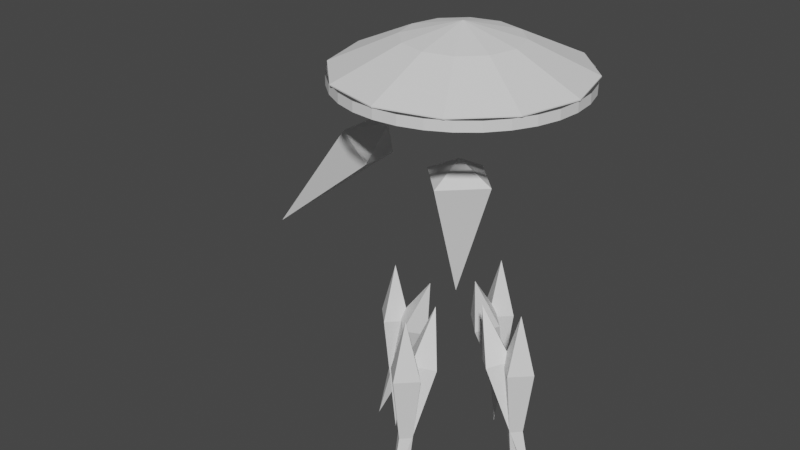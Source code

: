 # Source: Clarity.blend  (saved by Blender 3.6.13; exported with 4.5.12 LTS)
import bpy
from mathutils import Matrix  # noqa: F401  (used for matrix-valued properties, if any)

bpy.ops.wm.read_factory_settings(use_empty=True)
scene = bpy.context.scene
scene.name = 'Scene'

# ---- collections
col_collection = bpy.data.collections.new('Collection'); scene.collection.children.link(col_collection)

# ---- materials (node trees are filled in below, after node groups)
mat_material = bpy.data.materials.new('Material')
mat_material.alpha_threshold = 0.0
mat_material.use_transparent_shadow = False
mat_material.roughness = 0.5
mat_material.line_color = (0.0, 0.0, 0.0, 1.0)
mat_material_001 = bpy.data.materials.new('Material.001')
mat_material_001.alpha_threshold = 0.0
mat_material_001.use_transparent_shadow = False
mat_material_001.roughness = 0.5
mat_material_001.line_color = (0.0, 0.0, 0.0, 1.0)
mat_material_002 = bpy.data.materials.new('Material.002')
mat_material_002.alpha_threshold = 0.0
mat_material_002.use_transparent_shadow = False
mat_material_002.roughness = 0.5
mat_material_002.line_color = (0.0, 0.0, 0.0, 1.0)

# ---- material node trees
mat_material.use_nodes = True; mat_material.node_tree.nodes.clear()
_N = mat_material.node_tree.nodes; _L = mat_material.node_tree.links
n0 = _N.new('ShaderNodeOutputMaterial'); n0.name = 'Material Output'; n0.location = (300, 300)
n1 = _N.new('ShaderNodeBsdfPrincipled'); n1.name = 'Principled BSDF'; n1.location = (10, 300)
n1.distribution = 'GGX'
n1.subsurface_method = 'RANDOM_WALK_SKIN'
n1.inputs[3].default_value = 1.45
n1.inputs[27].default_value = (0.0, 0.0, 0.0, 1.0)
n1.inputs[28].default_value = 1.0
_L.new(n1.outputs[0], n0.inputs[0])
n0.is_active_output = True
mat_material_001.use_nodes = True; mat_material_001.node_tree.nodes.clear()
_N = mat_material_001.node_tree.nodes; _L = mat_material_001.node_tree.links
n0 = _N.new('ShaderNodeOutputMaterial'); n0.name = 'Material Output'; n0.location = (300, 300)
n1 = _N.new('ShaderNodeBsdfPrincipled'); n1.name = 'Principled BSDF'; n1.location = (10, 300)
n1.distribution = 'GGX'
n1.subsurface_method = 'RANDOM_WALK_SKIN'
n1.inputs[3].default_value = 1.45
n1.inputs[27].default_value = (0.0, 0.0, 0.0, 1.0)
n1.inputs[28].default_value = 1.0
_L.new(n1.outputs[0], n0.inputs[0])
n0.is_active_output = True
mat_material_002.use_nodes = True; mat_material_002.node_tree.nodes.clear()
_N = mat_material_002.node_tree.nodes; _L = mat_material_002.node_tree.links
n0 = _N.new('ShaderNodeOutputMaterial'); n0.name = 'Material Output'; n0.location = (300, 300)
n1 = _N.new('ShaderNodeBsdfPrincipled'); n1.name = 'Principled BSDF'; n1.location = (10, 300)
n1.distribution = 'GGX'
n1.subsurface_method = 'RANDOM_WALK_SKIN'
n1.inputs[3].default_value = 1.45
n1.inputs[27].default_value = (0.0, 0.0, 0.0, 1.0)
n1.inputs[28].default_value = 1.0
_L.new(n1.outputs[0], n0.inputs[0])
n0.is_active_output = True

# ---- world
world_world = bpy.data.worlds.new('World'); scene.world = world_world
world_world.use_nodes = True; world_world.node_tree.nodes.clear()
_N = world_world.node_tree.nodes; _L = world_world.node_tree.links
n0 = _N.new('ShaderNodeOutputWorld'); n0.name = 'World Output'; n0.location = (300, 300)
n1 = _N.new('ShaderNodeBackground'); n1.name = 'Background'; n1.location = (10, 300)
n1.inputs[0].default_value = (0.05088, 0.05088, 0.05088, 1.0)
_L.new(n1.outputs[0], n0.inputs[0])
n0.is_active_output = True
world_world.color = (0.05088, 0.05088, 0.05088)
world_world.use_sun_shadow = False
world_world.sun_shadow_jitter_overblur = 0.0

# ---- meshes
me_cube = bpy.data.meshes.new('Cube')
me_cube.from_pydata([(1.117, 1.117, 2.813), (2.441, 2.441, 0.3446), (3.55, 3.55, -6.64), (2.48, 1.186, 0.03172), (1.186, 2.48, 0.03172), (1.225, 1.225, -0.2811)], [], [(5, 4, 2), (3, 0, 5), (5, 0, 4), (3, 5, 2), (1, 0, 3), (4, 0, 1), (1, 3, 2), (4, 1, 2)])
_uv = me_cube.uv_layers.new(name='UVMap')
_uv.uv.foreach_set('vector', [0.375, 0.0, 0.375, 0.25, 0.375, 0.0, 0.375, 0.75, 0.625, 1.0, 0.375, 1.0, 0.375, 0.0, 0.625, 0.25, 0.375, 0.25, 0.375, 0.75, 0.375, 1.0, 0.375, 0.75, 0.375, 0.5, 0.625, 0.75, 0.375, 0.75, 0.375, 0.25, 0.625, 0.5, 0.375, 0.5, 0.375, 0.5, 0.375, 0.75, 0.375, 0.5, 0.375, 0.25, 0.375, 0.5, 0.375, 0.25])
me_cube.materials.append(mat_material)
me_cube.use_mirror_vertex_groups = False
me_cube.update()
me_cube_003 = bpy.data.meshes.new('Cube.003')
me_cube_003.from_pydata([(0.0, 0.0, 2.0), (1.856, 1.311e-07, 1.0), (0.0, 0.0, -5.0), (1.287e-07, -1.856, 1.0), (-1.287e-07, 1.856, 1.0), (-1.856, -1.264e-07, 1.0)], [], [(5, 4, 2), (3, 0, 5), (5, 0, 4), (3, 5, 2), (1, 0, 3), (4, 0, 1), (1, 3, 2), (4, 1, 2)])
_uv = me_cube_003.uv_layers.new(name='UVMap')
_uv.uv.foreach_set('vector', [0.375, 0.0, 0.375, 0.25, 0.375, 0.0, 0.375, 0.75, 0.625, 1.0, 0.375, 1.0, 0.375, 0.0, 0.625, 0.25, 0.375, 0.25, 0.375, 0.75, 0.375, 1.0, 0.375, 0.75, 0.375, 0.5, 0.625, 0.75, 0.375, 0.75, 0.375, 0.25, 0.625, 0.5, 0.375, 0.5, 0.375, 0.5, 0.375, 0.75, 0.375, 0.5, 0.375, 0.25, 0.375, 0.5, 0.375, 0.25])
me_cube_003.materials.append(mat_material_001)
me_cube_003.use_mirror_vertex_groups = False
me_cube_003.update()
me_cube_004 = bpy.data.meshes.new('Cube.004')
me_cube_004.from_pydata([(-0.4913, -5.008e-08, 2.681), (0.6618, 1.0, 0.9754), (0.45, 7.087e-08, -8.077), (0.6618, -1.0, 0.9754), (-1.331, 1.0, 0.8011), (-1.331, -1.0, 0.8011)], [], [(5, 4, 2), (3, 0, 5), (5, 0, 4), (3, 5, 2), (1, 0, 3), (4, 0, 1), (1, 3, 2), (4, 1, 2)])
_uv = me_cube_004.uv_layers.new(name='UVMap')
_uv.uv.foreach_set('vector', [0.375, 0.0, 0.375, 0.25, 0.375, 0.0, 0.375, 0.75, 0.625, 1.0, 0.375, 1.0, 0.375, 0.0, 0.625, 0.25, 0.375, 0.25, 0.375, 0.75, 0.375, 1.0, 0.375, 0.75, 0.375, 0.5, 0.625, 0.75, 0.375, 0.75, 0.375, 0.25, 0.625, 0.5, 0.375, 0.5, 0.375, 0.5, 0.375, 0.75, 0.375, 0.5, 0.375, 0.25, 0.375, 0.5, 0.375, 0.25])
me_cube_004.materials.append(mat_material_002)
me_cube_004.use_mirror_vertex_groups = False
me_cube_004.update()
me_cube_005 = bpy.data.meshes.new('Cube.005')
me_cube_005.from_pydata([(-2.52e-09, 0.1284, 0.4492), (8.726e-09, 2.679, -0.9666), (-1.415, 2.313, -0.8685), (-2.451, 1.312, -0.6004), (-2.83, -0.05469, -0.2342), (-2.451, -1.421, 0.1321), (-1.415, -2.422, 0.4002), (8.726e-09, -2.788, 0.4983), (1.415, -2.422, 0.4002), (2.451, -1.421, 0.1321), (2.83, -0.05469, -0.2342), (2.451, 1.312, -0.6004), (1.415, 2.313, -0.8685), (1.956e-08, 5.431, -3.217), (-3.035, 4.645, -3.006), (-5.257, 2.499, -2.431), (-6.07, -0.4329, -1.646), (-5.257, -3.365, -0.8601), (-3.035, -5.511, -0.285), (1.956e-08, -6.296, -0.07449), (3.035, -5.511, -0.285), (5.257, -3.365, -0.8601), (6.07, -0.4329, -1.646), (5.257, 2.499, -2.431), (3.035, 4.645, -3.006), (-2.061e-09, 0.03686, 0.1075), (9.185e-09, 2.587, -1.308), (-1.415, 2.221, -1.21), (-2.451, 1.221, -0.9421), (-2.83, -0.1463, -0.5759), (-2.451, -1.513, -0.2096), (-1.415, -2.514, 0.05848), (9.185e-09, -2.88, 0.1566), (1.415, -2.514, 0.05848), (2.451, -1.513, -0.2096), (2.83, -0.1463, -0.5759), (2.451, 1.221, -0.9421), (1.415, 2.221, -1.21), (2.002e-08, 5.417, -3.269), (-3.035, 4.631, -3.058), (-5.257, 2.485, -2.483), (-6.07, -0.4468, -1.698), (-5.257, -3.379, -0.912), (-3.035, -5.525, -0.3369), (2.002e-08, -6.31, -0.1264), (3.035, -5.525, -0.3369), (5.257, -3.379, -0.912), (6.07, -0.4468, -1.698), (5.257, 2.485, -2.483), (3.035, 4.631, -3.058)], [], [(0, 2, 1), (0, 3, 2), (0, 4, 3), (0, 5, 4), (0, 6, 5), (0, 7, 6), (0, 8, 7), (0, 9, 8), (0, 10, 9), (0, 11, 10), (0, 12, 11), (0, 1, 12), (3, 15, 14, 2), (2, 14, 13, 1), (10, 22, 21, 9), (5, 17, 16, 4), (12, 24, 23, 11), (7, 19, 18, 6), (9, 21, 20, 8), (4, 16, 15, 3), (11, 23, 22, 10), (6, 18, 17, 5), (1, 13, 24, 12), (8, 20, 19, 7), (25, 26, 27), (25, 27, 28), (25, 28, 29), (25, 29, 30), (25, 30, 31), (25, 31, 32), (25, 32, 33), (25, 33, 34), (25, 34, 35), (25, 35, 36), (25, 36, 37), (25, 37, 26), (28, 27, 39, 40), (27, 26, 38, 39), (35, 34, 46, 47), (30, 29, 41, 42), (37, 36, 48, 49), (32, 31, 43, 44), (34, 33, 45, 46), (29, 28, 40, 41), (36, 35, 47, 48), (31, 30, 42, 43), (26, 37, 49, 38), (33, 32, 44, 45), (16, 17, 42, 41), (23, 24, 49, 48), (13, 14, 39, 38), (20, 21, 46, 45), (17, 18, 43, 42), (24, 13, 38, 49), (14, 15, 40, 39), (21, 22, 47, 46), (18, 19, 44, 43), (15, 16, 41, 40), (22, 23, 48, 47), (19, 20, 45, 44)])
_uv = me_cube_005.uv_layers.new(name='UVMap')
_uv.uv.foreach_set('vector', [0.5, 0.5, 0.25, 0.933, 0.5, 1.0, 0.5, 0.5, 0.06699, 0.75, 0.25, 0.933, 0.5, 0.5, 0.0, 0.5, 0.06699, 0.75, 0.5, 0.5, 0.06699, 0.25, 0.0, 0.5, 0.5, 0.5, 0.25, 0.06699, 0.06699, 0.25, 0.5, 0.5, 0.5, 0.0, 0.25, 0.06699, 0.5, 0.5, 0.75, 0.06699, 0.5, 0.0, 0.5, 0.5, 0.933, 0.25, 0.75, 0.06699, 0.5, 0.5, 1.0, 0.5, 0.933, 0.25, 0.5, 0.5, 0.933, 0.75, 1.0, 0.5, 0.5, 0.5, 0.75, 0.933, 0.933, 0.75, 0.5, 0.5, 0.5, 1.0, 0.75, 0.933, 0.06699, 0.75, 0.06699, 0.75, 0.25, 0.933, 0.25, 0.933, 0.25, 0.933, 0.25, 0.933, 0.5, 1.0, 0.5, 1.0, 1.0, 0.5, 1.0, 0.5, 0.933, 0.25, 0.933, 0.25, 0.06699, 0.25, 0.06699, 0.25, 0.0, 0.5, 0.0, 0.5, 0.75, 0.933, 0.75, 0.933, 0.933, 0.75, 0.933, 0.75, 0.5, 0.0, 0.5, 0.0, 0.25, 0.06699, 0.25, 0.06699, 0.933, 0.25, 0.933, 0.25, 0.75, 0.06699, 0.75, 0.06699, 0.0, 0.5, 0.0, 0.5, 0.06699, 0.75, 0.06699, 0.75, 0.933, 0.75, 0.933, 0.75, 1.0, 0.5, 1.0, 0.5, 0.25, 0.06699, 0.25, 0.06699, 0.06699, 0.25, 0.06699, 0.25, 0.5, 1.0, 0.5, 1.0, 0.75, 0.933, 0.75, 0.933, 0.75, 0.06699, 0.75, 0.06699, 0.5, 0.0, 0.5, 0.0, 0.5, 0.5, 0.5, 1.0, 0.25, 0.933, 0.5, 0.5, 0.25, 0.933, 0.06699, 0.75, 0.5, 0.5, 0.06699, 0.75, 0.0, 0.5, 0.5, 0.5, 0.0, 0.5, 0.06699, 0.25, 0.5, 0.5, 0.06699, 0.25, 0.25, 0.06699, 0.5, 0.5, 0.25, 0.06699, 0.5, 0.0, 0.5, 0.5, 0.5, 0.0, 0.75, 0.06699, 0.5, 0.5, 0.75, 0.06699, 0.933, 0.25, 0.5, 0.5, 0.933, 0.25, 1.0, 0.5, 0.5, 0.5, 1.0, 0.5, 0.933, 0.75, 0.5, 0.5, 0.933, 0.75, 0.75, 0.933, 0.5, 0.5, 0.75, 0.933, 0.5, 1.0, 0.06699, 0.75, 0.25, 0.933, 0.25, 0.933, 0.06699, 0.75, 0.25, 0.933, 0.5, 1.0, 0.5, 1.0, 0.25, 0.933, 1.0, 0.5, 0.933, 0.25, 0.933, 0.25, 1.0, 0.5, 0.06699, 0.25, 0.0, 0.5, 0.0, 0.5, 0.06699, 0.25, 0.75, 0.933, 0.933, 0.75, 0.933, 0.75, 0.75, 0.933, 0.5, 0.0, 0.25, 0.06699, 0.25, 0.06699, 0.5, 0.0, 0.933, 0.25, 0.75, 0.06699, 0.75, 0.06699, 0.933, 0.25, 0.0, 0.5, 0.06699, 0.75, 0.06699, 0.75, 0.0, 0.5, 0.933, 0.75, 1.0, 0.5, 1.0, 0.5, 0.933, 0.75, 0.25, 0.06699, 0.06699, 0.25, 0.06699, 0.25, 0.25, 0.06699, 0.5, 1.0, 0.75, 0.933, 0.75, 0.933, 0.5, 1.0, 0.75, 0.06699, 0.5, 0.0, 0.5, 0.0, 0.75, 0.06699, 0.0, 0.5, 0.06699, 0.25, 0.06699, 0.25, 0.0, 0.5, 0.933, 0.75, 0.75, 0.933, 0.75, 0.933, 0.933, 0.75, 0.5, 1.0, 0.25, 0.933, 0.25, 0.933, 0.5, 1.0, 0.75, 0.06699, 0.933, 0.25, 0.933, 0.25, 0.75, 0.06699, 0.06699, 0.25, 0.25, 0.06699, 0.25, 0.06699, 0.06699, 0.25, 0.75, 0.933, 0.5, 1.0, 0.5, 1.0, 0.75, 0.933, 0.25, 0.933, 0.06699, 0.75, 0.06699, 0.75, 0.25, 0.933, 0.933, 0.25, 1.0, 0.5, 1.0, 0.5, 0.933, 0.25, 0.25, 0.06699, 0.5, 0.0, 0.5, 0.0, 0.25, 0.06699, 0.06699, 0.75, 0.0, 0.5, 0.0, 0.5, 0.06699, 0.75, 1.0, 0.5, 0.933, 0.75, 0.933, 0.75, 1.0, 0.5, 0.5, 0.0, 0.75, 0.06699, 0.75, 0.06699, 0.5, 0.0])
me_cube_005.update()
me_cube_006 = bpy.data.meshes.new('Cube.006')
me_cube_006.from_pydata([(-0.5853, 5.274, -3.277), (5.87e-08, 5.33, -3.292), (-1.171, 5.218, -3.262), (-2.296, 4.889, -3.173), (-3.333, 4.353, -3.03), (-4.243, 3.632, -2.837), (-4.989, 2.754, -2.601), (-5.543, 1.752, -2.333), (-5.885, 0.6648, -2.042), (-6.0, -0.4659, -1.739), (-5.885, -1.597, -1.436), (-5.543, -2.684, -1.144), (-4.989, -3.686, -0.8759), (-4.243, -4.564, -0.6406), (-3.333, -5.285, -0.4475), (-2.296, -5.82, -0.304), (-1.171, -6.15, -0.2156), (5.87e-08, -6.261, -0.1858), (1.171, -6.15, -0.2156), (2.296, -5.82, -0.304), (3.333, -5.285, -0.4475), (4.243, -4.564, -0.6406), (4.989, -3.686, -0.8759), (5.543, -2.684, -1.144), (5.885, -1.597, -1.436), (6.0, -0.4659, -1.739), (5.885, 0.6648, -2.042), (5.543, 1.752, -2.333), (4.989, 2.754, -2.601), (4.243, 3.632, -2.837), (3.333, 4.353, -3.03), (2.296, 4.889, -3.173), (1.171, 5.218, -3.262), (5.91e-08, 5.2, -3.775), (-1.171, 5.089, -3.745), (-2.296, 4.759, -3.656), (-3.333, 4.224, -3.513), (-4.243, 3.503, -3.32), (-4.989, 2.625, -3.084), (-5.543, 1.623, -2.816), (-5.885, 0.5354, -2.525), (-6.0, -0.5953, -2.222), (-5.885, -1.726, -1.919), (-5.543, -2.813, -1.627), (-4.989, -3.815, -1.359), (-4.243, -4.693, -1.124), (-3.333, -5.414, -0.9304), (-2.296, -5.95, -0.7869), (-1.171, -6.279, -0.6986), (5.91e-08, -6.391, -0.6687), (1.171, -6.279, -0.6986), (2.296, -5.95, -0.7869), (3.333, -5.414, -0.9304), (4.243, -4.693, -1.124), (4.989, -3.815, -1.359), (5.543, -2.813, -1.627), (5.885, -1.726, -1.919), (6.0, -0.5953, -2.222), (5.885, 0.5354, -2.525), (5.543, 1.623, -2.816), (4.989, 2.625, -3.084), (4.243, 3.503, -3.32), (3.333, 4.224, -3.513), (2.296, 4.759, -3.656), (1.171, 5.089, -3.745), (-1.733, 5.053, -3.218), (-2.815, 4.621, -3.102), (-3.788, 3.993, -2.933), (-4.616, 3.193, -2.719), (-5.266, 2.253, -2.467), (-5.714, 1.208, -2.187), (-5.942, 0.09945, -1.89), (-5.942, -1.031, -1.587), (-5.714, -2.14, -1.29), (-5.266, -3.185, -1.01), (-4.616, -4.125, -0.7583), (-3.788, -4.924, -0.544), (-2.815, -5.552, -0.3757), (-1.733, -5.985, -0.2598), (-0.5853, -6.206, -0.2007), (0.5853, -6.206, -0.2007), (1.733, -5.985, -0.2598), (2.815, -5.552, -0.3757), (3.788, -4.924, -0.544), (4.616, -4.125, -0.7583), (5.266, -3.185, -1.01), (5.714, -2.14, -1.29), (5.942, -1.031, -1.587), (5.942, 0.09945, -1.89), (5.714, 1.208, -2.187), (5.266, 2.253, -2.467), (4.616, 3.193, -2.719), (3.788, 3.993, -2.933), (2.815, 4.621, -3.102), (1.733, 5.053, -3.218), (0.5853, 5.274, -3.277), (-0.5853, 5.145, -3.76), (-1.733, 4.924, -3.701), (-2.815, 4.491, -3.585), (-3.788, 3.863, -3.416), (-4.616, 3.064, -3.202), (-5.266, 2.124, -2.95), (-5.714, 1.079, -2.67), (-5.942, -0.02996, -2.373), (-5.942, -1.161, -2.07), (-5.714, -2.27, -1.773), (-5.266, -3.314, -1.493), (-4.616, -4.254, -1.241), (-3.788, -5.054, -1.027), (-2.815, -5.682, -0.8587), (-1.733, -6.115, -0.7427), (-0.5853, -6.335, -0.6836), (0.5853, -6.335, -0.6836), (1.733, -6.115, -0.7427), (2.815, -5.682, -0.8587), (3.788, -5.054, -1.027), (4.616, -4.254, -1.241), (5.266, -3.314, -1.493), (5.714, -2.27, -1.773), (5.942, -1.161, -2.07), (5.942, -0.02996, -2.373), (5.714, 1.079, -2.67), (5.266, 2.124, -2.95), (4.616, 3.064, -3.202), (3.788, 3.863, -3.416), (2.815, 4.491, -3.585), (1.733, 4.924, -3.701), (0.5853, 5.145, -3.76)], [], [(84, 22, 54, 116), (61, 123, 91, 29), (123, 60, 28, 91), (41, 103, 71, 9), (103, 40, 8, 71), (48, 110, 78, 16), (110, 47, 15, 78), (55, 117, 85, 23), (117, 54, 22, 85), (35, 97, 65, 3), (97, 34, 2, 65), (30, 62, 124, 92), (124, 61, 29, 92), (10, 42, 104, 72), (104, 41, 9, 72), (17, 49, 111, 79), (111, 48, 16, 79), (24, 56, 118, 86), (118, 55, 23, 86), (4, 36, 98, 66), (21, 84, 116, 53), (30, 93, 125, 62), (10, 73, 105, 42), (17, 80, 112, 49), (24, 87, 119, 56), (4, 67, 99, 36), (31, 94, 126, 63), (11, 74, 106, 43), (18, 81, 113, 50), (25, 88, 120, 57), (5, 68, 100, 37), (32, 95, 127, 64), (12, 75, 107, 44), (19, 82, 114, 51), (26, 89, 121, 58), (6, 69, 101, 38), (13, 76, 108, 45), (20, 83, 115, 52), (27, 90, 122, 59), (7, 70, 102, 39), (1, 0, 96, 33), (14, 77, 109, 46), (77, 15, 47, 109), (0, 2, 34, 96), (70, 8, 40, 102), (90, 28, 60, 122), (83, 21, 53, 115), (76, 14, 46, 108), (69, 7, 39, 101), (89, 27, 59, 121), (82, 20, 52, 114), (75, 13, 45, 107), (95, 1, 33, 127), (68, 6, 38, 100), (88, 26, 58, 120), (81, 19, 51, 113), (74, 12, 44, 106), (94, 32, 64, 126), (67, 5, 37, 99), (87, 25, 57, 119), (80, 18, 50, 112), (73, 11, 43, 105), (93, 31, 63, 125), (98, 35, 3, 66)])
_uv = me_cube_006.uv_layers.new(name='UVMap')
_uv.uv.foreach_set('vector', [0.8846, 0.1843, 0.9157, 0.2222, 0.9157, 0.2222, 0.8846, 0.1843, 0.8536, 0.8536, 0.8846, 0.8157, 0.8846, 0.8157, 0.8536, 0.8536, 0.8846, 0.8157, 0.9157, 0.7778, 0.9157, 0.7778, 0.8846, 0.8157, 0.0, 0.5, 0.004804, 0.5488, 0.004804, 0.5488, 0.0, 0.5, 0.004804, 0.5488, 0.009607, 0.5975, 0.009607, 0.5975, 0.004804, 0.5488, 0.4025, 0.009607, 0.3556, 0.02383, 0.3556, 0.02383, 0.4025, 0.009607, 0.3556, 0.02383, 0.3087, 0.03806, 0.3087, 0.03806, 0.3556, 0.02383, 0.9619, 0.3087, 0.9388, 0.2654, 0.9388, 0.2654, 0.9619, 0.3087, 0.9388, 0.2654, 0.9157, 0.2222, 0.9157, 0.2222, 0.9388, 0.2654, 0.3087, 0.9619, 0.3556, 0.9762, 0.3556, 0.9762, 0.3087, 0.9619, 0.3556, 0.9762, 0.4025, 0.9904, 0.4025, 0.9904, 0.3556, 0.9762, 0.7778, 0.9157, 0.7778, 0.9157, 0.8157, 0.8846, 0.8157, 0.8846, 0.8157, 0.8846, 0.8536, 0.8536, 0.8536, 0.8536, 0.8157, 0.8846, 0.009607, 0.4025, 0.009607, 0.4025, 0.004804, 0.4512, 0.004804, 0.4512, 0.004804, 0.4512, 0.0, 0.5, 0.0, 0.5, 0.004804, 0.4512, 0.5, 1.192e-07, 0.5, 1.192e-07, 0.4512, 0.004804, 0.4512, 0.004804, 0.4512, 0.004804, 0.4025, 0.009607, 0.4025, 0.009607, 0.4512, 0.004804, 0.9904, 0.4025, 0.9904, 0.4025, 0.9762, 0.3556, 0.9762, 0.3556, 0.9762, 0.3556, 0.9619, 0.3087, 0.9619, 0.3087, 0.9762, 0.3556, 0.2222, 0.9157, 0.2222, 0.9157, 0.2654, 0.9388, 0.2654, 0.9388, 0.8536, 0.1464, 0.8846, 0.1843, 0.8846, 0.1843, 0.8536, 0.1464, 0.7778, 0.9157, 0.7346, 0.9388, 0.7346, 0.9388, 0.7778, 0.9157, 0.009607, 0.4025, 0.02383, 0.3556, 0.02383, 0.3556, 0.009607, 0.4025, 0.5, 1.192e-07, 0.5488, 0.004804, 0.5488, 0.004804, 0.5, 1.192e-07, 0.9904, 0.4025, 0.9952, 0.4512, 0.9952, 0.4512, 0.9904, 0.4025, 0.2222, 0.9157, 0.1843, 0.8846, 0.1843, 0.8846, 0.2222, 0.9157, 0.6913, 0.9619, 0.6444, 0.9762, 0.6444, 0.9762, 0.6913, 0.9619, 0.03806, 0.3087, 0.06116, 0.2654, 0.06116, 0.2654, 0.03806, 0.3087, 0.5975, 0.009607, 0.6444, 0.02383, 0.6444, 0.02383, 0.5975, 0.009607, 1.0, 0.5, 0.9952, 0.5488, 0.9952, 0.5488, 1.0, 0.5, 0.1464, 0.8536, 0.1154, 0.8157, 0.1154, 0.8157, 0.1464, 0.8536, 0.5975, 0.9904, 0.5488, 0.9952, 0.5488, 0.9952, 0.5975, 0.9904, 0.08427, 0.2222, 0.1154, 0.1843, 0.1154, 0.1843, 0.08427, 0.2222, 0.6913, 0.03806, 0.7346, 0.06116, 0.7346, 0.06116, 0.6913, 0.03806, 0.9904, 0.5975, 0.9762, 0.6444, 0.9762, 0.6444, 0.9904, 0.5975, 0.08427, 0.7778, 0.06116, 0.7346, 0.06116, 0.7346, 0.08427, 0.7778, 0.1464, 0.1464, 0.1843, 0.1154, 0.1843, 0.1154, 0.1464, 0.1464, 0.7778, 0.08427, 0.8157, 0.1154, 0.8157, 0.1154, 0.7778, 0.08427, 0.9619, 0.6913, 0.9388, 0.7346, 0.9388, 0.7346, 0.9619, 0.6913, 0.03806, 0.6913, 0.02383, 0.6444, 0.02383, 0.6444, 0.03806, 0.6913, 0.5, 1.0, 0.4512, 0.9952, 0.4512, 0.9952, 0.5, 1.0, 0.2222, 0.08427, 0.2654, 0.06116, 0.2654, 0.06116, 0.2222, 0.08427, 0.2654, 0.06116, 0.3087, 0.03806, 0.3087, 0.03806, 0.2654, 0.06116, 0.4512, 0.9952, 0.4025, 0.9904, 0.4025, 0.9904, 0.4512, 0.9952, 0.02383, 0.6444, 0.009607, 0.5975, 0.009607, 0.5975, 0.02383, 0.6444, 0.9388, 0.7346, 0.9157, 0.7778, 0.9157, 0.7778, 0.9388, 0.7346, 0.8157, 0.1154, 0.8536, 0.1464, 0.8536, 0.1464, 0.8157, 0.1154, 0.1843, 0.1154, 0.2222, 0.08427, 0.2222, 0.08427, 0.1843, 0.1154, 0.06116, 0.7346, 0.03806, 0.6913, 0.03806, 0.6913, 0.06116, 0.7346, 0.9762, 0.6444, 0.9619, 0.6913, 0.9619, 0.6913, 0.9762, 0.6444, 0.7346, 0.06116, 0.7778, 0.08427, 0.7778, 0.08427, 0.7346, 0.06116, 0.1154, 0.1843, 0.1464, 0.1464, 0.1464, 0.1464, 0.1154, 0.1843, 0.5488, 0.9952, 0.5, 1.0, 0.5, 1.0, 0.5488, 0.9952, 0.1154, 0.8157, 0.08427, 0.7778, 0.08427, 0.7778, 0.1154, 0.8157, 0.9952, 0.5488, 0.9904, 0.5975, 0.9904, 0.5975, 0.9952, 0.5488, 0.6444, 0.02383, 0.6913, 0.03806, 0.6913, 0.03806, 0.6444, 0.02383, 0.06116, 0.2654, 0.08427, 0.2222, 0.08427, 0.2222, 0.06116, 0.2654, 0.6444, 0.9762, 0.5975, 0.9904, 0.5975, 0.9904, 0.6444, 0.9762, 0.1843, 0.8846, 0.1464, 0.8536, 0.1464, 0.8536, 0.1843, 0.8846, 0.9952, 0.4512, 1.0, 0.5, 1.0, 0.5, 0.9952, 0.4512, 0.5488, 0.004804, 0.5975, 0.009607, 0.5975, 0.009607, 0.5488, 0.004804, 0.02383, 0.3556, 0.03806, 0.3087, 0.03806, 0.3087, 0.02383, 0.3556, 0.7346, 0.9388, 0.6913, 0.9619, 0.6913, 0.9619, 0.7346, 0.9388, 0.2654, 0.9388, 0.3087, 0.9619, 0.3087, 0.9619, 0.2654, 0.9388])
me_cube_006.update()
me_cube_007 = bpy.data.meshes.new('Cube.007')
me_cube_007.from_pydata([(2.707, 2.707, 3.033), (3.354, 3.354, 0.07333), (2.707, 2.707, -7.027), (3.354, 2.06, 0.07333), (2.06, 3.354, 0.07333), (2.06, 2.06, 0.07333)], [], [(5, 4, 2), (3, 0, 5), (5, 0, 4), (3, 5, 2), (1, 0, 3), (4, 0, 1), (1, 3, 2), (4, 1, 2)])
_uv = me_cube_007.uv_layers.new(name='UVMap')
_uv.uv.foreach_set('vector', [0.375, 0.0, 0.375, 0.25, 0.375, 0.0, 0.375, 0.75, 0.625, 1.0, 0.375, 1.0, 0.375, 0.0, 0.625, 0.25, 0.375, 0.25, 0.375, 0.75, 0.375, 1.0, 0.375, 0.75, 0.375, 0.5, 0.625, 0.75, 0.375, 0.75, 0.375, 0.25, 0.625, 0.5, 0.375, 0.5, 0.375, 0.5, 0.375, 0.75, 0.375, 0.5, 0.375, 0.25, 0.375, 0.5, 0.375, 0.25])
me_cube_007.materials.append(mat_material)
me_cube_007.use_mirror_vertex_groups = False
me_cube_007.update()

# ---- objects
ob_skirt = bpy.data.objects.new('Skirt', me_cube)
ob_chest = bpy.data.objects.new('Chest', me_cube_003)
ob_arm = bpy.data.objects.new('Arm', me_cube_004)
ob_hatbowl = bpy.data.objects.new('HatBowl', me_cube_005)
ob_refimgnohips = bpy.data.objects.new('RefImgNoHips', None)
ob_haticicles = bpy.data.objects.new('HatIcicles', me_cube_006)
ob_skirtunrotated = bpy.data.objects.new('SkirtUnrotated', me_cube_007)

# ---- transforms, parenting, visibility, modifiers, constraints
ob_skirt.location = (0.0, 0.0, 0.0)
ob_skirt.rotation_euler = (0.0, -0.0, -0.7854)
ob_skirt.lock_rotations_4d = False
ob_skirt.empty_display_type = 'ARROWS'
ob_skirt.lineart.crease_threshold = 0.0
_m = ob_skirt.modifiers.new('Mirror', 'MIRROR')
_m.use_axis = (True, True, False)
ob_chest.location = (0.0, 0.0, 8.0)
ob_chest.lock_rotations_4d = False
ob_chest.empty_display_type = 'ARROWS'
ob_chest.lineart.crease_threshold = 0.0
ob_arm.location = (-6.0, 0.0, 8.5)
ob_arm.rotation_euler = (-8.546e-08, 0.8727, -4.89e-08)
ob_arm.lock_rotations_4d = False
ob_arm.empty_display_type = 'ARROWS'
ob_arm.lineart.crease_threshold = 0.0
ob_hatbowl.location = (0.0, 0.0, 16.0)
ob_hatbowl.rotation_euler = (0.2618, 5.747e-17, 7.566e-18)
ob_refimgnohips.location = (-3.0, 0.0, 5.0)
ob_refimgnohips.rotation_euler = (1.571, -0.0, -0.0)
ob_refimgnohips.scale = (4.888, 4.888, 4.888)
ob_refimgnohips.empty_display_type = 'IMAGE'
ob_refimgnohips.empty_display_size = 5.0
ob_haticicles.location = (0.0, 0.0, 16.0)
ob_haticicles.rotation_euler = (0.2618, 5.747e-17, 7.566e-18)
ob_skirtunrotated.location = (0.0, 0.0, 0.0)
ob_skirtunrotated.rotation_euler = (0.0, -0.0, -0.7854)
ob_skirtunrotated.lock_rotations_4d = False
ob_skirtunrotated.empty_display_type = 'ARROWS'
ob_skirtunrotated.lineart.crease_threshold = 0.0
_m = ob_skirtunrotated.modifiers.new('Mirror', 'MIRROR')
_m.use_axis = (True, True, False)

# ---- collection membership
col_collection.objects.link(ob_skirt)
col_collection.objects.link(ob_chest)
col_collection.objects.link(ob_arm)
col_collection.objects.link(ob_hatbowl)
col_collection.objects.link(ob_refimgnohips)
col_collection.objects.link(ob_haticicles)
col_collection.objects.link(ob_skirtunrotated)

# ---- scene / render settings (as saved in the file)
scene.frame_start = 1; scene.frame_end = 250; scene.frame_set(1)
scene.render.engine = 'BLENDER_EEVEE_NEXT'
scene.cycles.sampling_pattern = 'TABULATED_SOBOL'
scene.view_settings.view_transform = 'Filmic'
bpy.context.view_layer.update()

# ---- added for rendering (the .blend has no active camera and no usable light): camera, sun
cam_auto = bpy.data.cameras.new('AutoCamera')
cam_auto.lens = 50.0
cam_auto.sensor_width = 36.0
cam_auto.clip_end = 1000.0
ob_auto_camera = bpy.data.objects.new('AutoCamera', cam_auto)
scene.collection.objects.link(ob_auto_camera)
ob_auto_camera.location = (27.7325, -37.5122, 30.4052)
ob_auto_camera.rotation_euler = (1.09748, -7.21219e-08, 0.694738)
scene.camera = ob_auto_camera
light_auto_sun = bpy.data.lights.new('AutoSun', 'SUN')
light_auto_sun.energy = 3.0
light_auto_sun.angle = 0.0523599
ob_auto_sun = bpy.data.objects.new('AutoSun', light_auto_sun)
scene.collection.objects.link(ob_auto_sun)
ob_auto_sun.rotation_euler = (0.872665, 0.174533, 0.523599)
bpy.context.view_layer.update()
